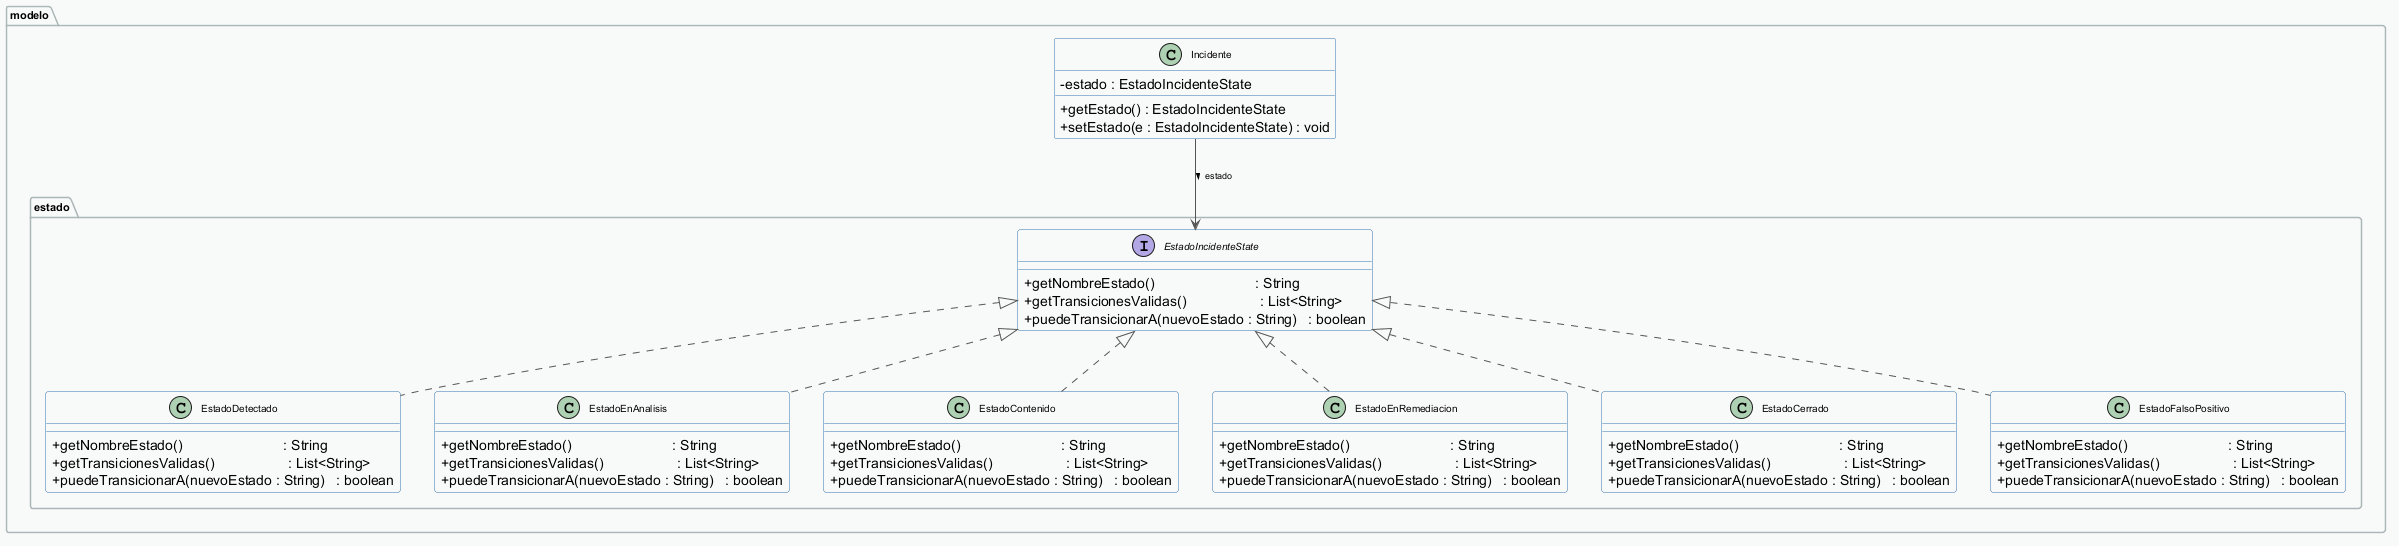

The diagram above was rendered by PlantUML. Its source (embedded in the PNG):
@startuml SGISI - Diagrama de Clases - Patrón State

skinparam classAttributeIconSize 0
skinparam class {
  BackgroundColor White
  BorderColor      #2C6EA6
  ArrowColor       #555555
  FontSize         10
}
skinparam interface {
  BackgroundColor #D6EAF8
  BorderColor     #2C6EA6
}
skinparam package {
  BackgroundColor #F8F9F9
  BorderColor     #AAB7B8
  FontSize        11
  FontStyle       bold
}
skinparam arrow {
  FontSize 9
}

package "modelo" {
  class Incidente {
    - estado : EstadoIncidenteState
    + getEstado() : EstadoIncidenteState
    + setEstado(e : EstadoIncidenteState) : void
  }
}

package "modelo.estado" {

  interface EstadoIncidenteState {
    + getNombreEstado()                          : String
    + getTransicionesValidas()                   : List<String>
    + puedeTransicionarA(nuevoEstado : String)   : boolean
  }

  class EstadoDetectado {
    + getNombreEstado()                          : String
    + getTransicionesValidas()                   : List<String>
    + puedeTransicionarA(nuevoEstado : String)   : boolean
  }

  class EstadoEnAnalisis {
    + getNombreEstado()                          : String
    + getTransicionesValidas()                   : List<String>
    + puedeTransicionarA(nuevoEstado : String)   : boolean
  }

  class EstadoContenido {
    + getNombreEstado()                          : String
    + getTransicionesValidas()                   : List<String>
    + puedeTransicionarA(nuevoEstado : String)   : boolean
  }

  class EstadoEnRemediacion {
    + getNombreEstado()                          : String
    + getTransicionesValidas()                   : List<String>
    + puedeTransicionarA(nuevoEstado : String)   : boolean
  }

  class EstadoCerrado {
    + getNombreEstado()                          : String
    + getTransicionesValidas()                   : List<String>
    + puedeTransicionarA(nuevoEstado : String)   : boolean
  }

  class EstadoFalsoPositivo {
    + getNombreEstado()                          : String
    + getTransicionesValidas()                   : List<String>
    + puedeTransicionarA(nuevoEstado : String)   : boolean
  }

  EstadoIncidenteState <|.. EstadoDetectado
  EstadoIncidenteState <|.. EstadoEnAnalisis
  EstadoIncidenteState <|.. EstadoContenido
  EstadoIncidenteState <|.. EstadoEnRemediacion
  EstadoIncidenteState <|.. EstadoCerrado
  EstadoIncidenteState <|.. EstadoFalsoPositivo
}

Incidente --> EstadoIncidenteState : estado >

@enduml